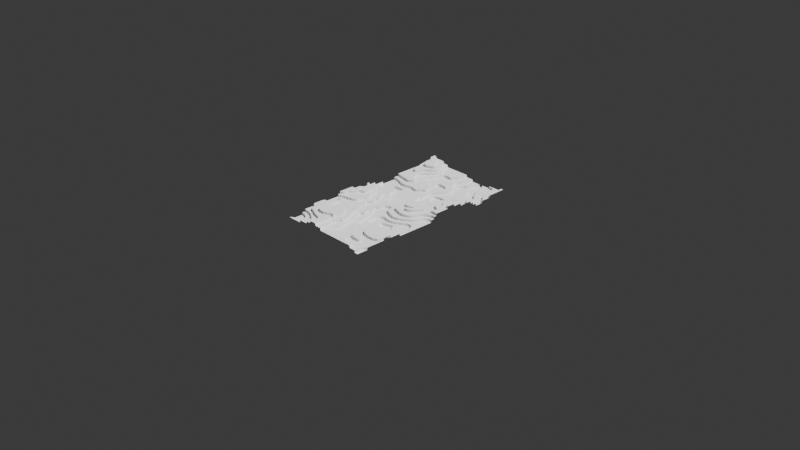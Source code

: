 # Source: terrace_terrain_gn.blend  (saved by Blender 5.1.29; exported with 4.5.12 LTS)
import bpy
from mathutils import Matrix  # noqa: F401  (used for matrix-valued properties, if any)

bpy.ops.wm.read_factory_settings(use_empty=True)
scene = bpy.context.scene
scene.name = 'Scene'

# ---- collections
col_collection = bpy.data.collections.new('Collection'); scene.collection.children.link(col_collection)

# ---- materials (node trees are filled in below, after node groups)
mat_mat_terraceterrain = bpy.data.materials.new('MAT_TerraceTerrain')

# ---- node groups
ng_gn_terraceterrain = bpy.data.node_groups.new('GN_TerraceTerrain', 'GeometryNodeTree')
_s = ng_gn_terraceterrain.interface.new_socket(name='Geometry', in_out='OUTPUT', socket_type='NodeSocketGeometry')
_s = ng_gn_terraceterrain.interface.new_socket(name='尺寸 X', in_out='INPUT', socket_type='NodeSocketFloat')
_s.default_value = 2.0
_s.min_value = 0.1
_s.max_value = 20.0
_s = ng_gn_terraceterrain.interface.new_socket(name='尺寸 Y', in_out='INPUT', socket_type='NodeSocketFloat')
_s.default_value = 1.0
_s.min_value = 0.1
_s.max_value = 20.0
_s = ng_gn_terraceterrain.interface.new_socket(name='细分 X', in_out='INPUT', socket_type='NodeSocketInt')
_s.default_value = 400
_s.min_value = 2
_s.max_value = 2000
_s = ng_gn_terraceterrain.interface.new_socket(name='细分 Y', in_out='INPUT', socket_type='NodeSocketInt')
_s.default_value = 200
_s.min_value = 2
_s.max_value = 2000
_s = ng_gn_terraceterrain.interface.new_socket(name='噪声缩放', in_out='INPUT', socket_type='NodeSocketFloat')
_s.default_value = 2.5
_s.min_value = 0.0
_s.max_value = 50.0
_s = ng_gn_terraceterrain.interface.new_socket(name='噪声细节', in_out='INPUT', socket_type='NodeSocketFloat')
_s.default_value = 6.0
_s.min_value = 0.0
_s.max_value = 15.0
_s = ng_gn_terraceterrain.interface.new_socket(name='噪声粗糙度', in_out='INPUT', socket_type='NodeSocketFloat')
_s.default_value = 0.55
_s.min_value = 0.0
_s.max_value = 1.0
_s = ng_gn_terraceterrain.interface.new_socket(name='流向扭曲强度', in_out='INPUT', socket_type='NodeSocketFloat')
_s.default_value = 0.6
_s.min_value = 0.0
_s.max_value = 5.0
_s = ng_gn_terraceterrain.interface.new_socket(name='流向扭曲缩放', in_out='INPUT', socket_type='NodeSocketFloat')
_s.default_value = 1.2
_s.min_value = 0.0
_s.max_value = 20.0
_s = ng_gn_terraceterrain.interface.new_socket(name='梯田层数', in_out='INPUT', socket_type='NodeSocketInt')
_s.default_value = 14
_s.min_value = 1
_s.max_value = 100
_s = ng_gn_terraceterrain.interface.new_socket(name='高度振幅', in_out='INPUT', socket_type='NodeSocketFloat')
_s.default_value = 0.35
_s.min_value = 0.0
_s.max_value = 5.0
_s = ng_gn_terraceterrain.interface.new_socket(name='演化速度', in_out='INPUT', socket_type='NodeSocketFloat')
_s.default_value = 0.05
_s.min_value = 0.0
_s.max_value = 2.0
_s = ng_gn_terraceterrain.interface.new_socket(name='漂移速度', in_out='INPUT', socket_type='NodeSocketFloat')
_s.default_value = 0.02
_s.min_value = 0.0
_s.max_value = 2.0
_N = ng_gn_terraceterrain.nodes; _L = ng_gn_terraceterrain.links
n0 = _N.new('NodeGroupInput'); n0.name = 'Group Input'; n0.location = (-1400, 0)
n1 = _N.new('NodeGroupOutput'); n1.name = 'Group Output'; n1.location = (1400, 0)
n2 = _N.new('GeometryNodeMeshGrid'); n2.name = 'Grid'; n2.location = (-1100, 200)
n3 = _N.new('GeometryNodeInputPosition'); n3.name = 'Position'; n3.location = (-1100, -200)
n4 = _N.new('GeometryNodeInputSceneTime'); n4.name = 'Scene Time'; n4.location = (-1100, -450)
n5 = _N.new('ShaderNodeMath'); n5.name = 'Math'; n5.location = (-850, -450)
n5.operation = 'MULTIPLY'
n6 = _N.new('ShaderNodeMath'); n6.name = 'Math.001'; n6.location = (-850, -600)
n6.operation = 'MULTIPLY'
n7 = _N.new('ShaderNodeCombineXYZ'); n7.name = 'Combine XYZ'; n7.location = (-650, -600)
n8 = _N.new('ShaderNodeTexNoise'); n8.name = 'Noise Texture'; n8.location = (-850, -150)
n8.width = 145
n9 = _N.new('ShaderNodeVectorMath'); n9.name = 'Vector Math'; n9.location = (-650, -150)
n9.operation = 'SUBTRACT'
n9.inputs[1].default_value = (0.5, 0.5, 0.5)
n10 = _N.new('ShaderNodeVectorMath'); n10.name = 'Vector Math.001'; n10.location = (-450, -150)
n10.operation = 'SCALE'
n11 = _N.new('ShaderNodeVectorMath'); n11.name = 'Vector Math.002'; n11.location = (-250, -50)
n12 = _N.new('ShaderNodeVectorMath'); n12.name = 'Vector Math.003'; n12.location = (-50, -50)
n13 = _N.new('ShaderNodeTexNoise'); n13.name = 'Noise Texture.001'; n13.location = (200, 0)
n13.width = 145
n13.noise_dimensions = '4D'
n14 = _N.new('ShaderNodeMath'); n14.name = 'Math.002'; n14.location = (450, -200)
n14.operation = 'DIVIDE'
n14.inputs[0].default_value = 1.0
n15 = _N.new('ShaderNodeMath'); n15.name = 'Math.003'; n15.location = (650, 0)
n15.operation = 'SNAP'
n16 = _N.new('ShaderNodeMath'); n16.name = 'Math.004'; n16.location = (850, 0)
n16.operation = 'MULTIPLY'
n17 = _N.new('ShaderNodeCombineXYZ'); n17.name = 'Combine XYZ.001'; n17.location = (1050, 0)
n18 = _N.new('GeometryNodeSetPosition'); n18.name = 'Set Position'; n18.location = (1200, 100)
_L.new(n0.outputs[0], n2.inputs[0])
_L.new(n0.outputs[1], n2.inputs[1])
_L.new(n0.outputs[2], n2.inputs[2])
_L.new(n0.outputs[3], n2.inputs[3])
_L.new(n4.outputs[0], n5.inputs[0])
_L.new(n0.outputs[11], n5.inputs[1])
_L.new(n4.outputs[0], n6.inputs[0])
_L.new(n0.outputs[12], n6.inputs[1])
_L.new(n6.outputs[0], n7.inputs[0])
_L.new(n3.outputs[0], n8.inputs[0])
_L.new(n0.outputs[8], n8.inputs[2])
_L.new(n8.outputs[1], n9.inputs[0])
_L.new(n9.outputs[0], n10.inputs[0])
_L.new(n0.outputs[7], n10.inputs[3])
_L.new(n3.outputs[0], n11.inputs[0])
_L.new(n10.outputs[0], n11.inputs[1])
_L.new(n11.outputs[0], n12.inputs[0])
_L.new(n7.outputs[0], n12.inputs[1])
_L.new(n12.outputs[0], n13.inputs[0])
_L.new(n5.outputs[0], n13.inputs[1])
_L.new(n0.outputs[4], n13.inputs[2])
_L.new(n0.outputs[5], n13.inputs[3])
_L.new(n0.outputs[6], n13.inputs[4])
_L.new(n0.outputs[9], n14.inputs[1])
_L.new(n13.outputs[0], n15.inputs[0])
_L.new(n14.outputs[0], n15.inputs[1])
_L.new(n15.outputs[0], n16.inputs[0])
_L.new(n0.outputs[10], n16.inputs[1])
_L.new(n16.outputs[0], n17.inputs[2])
_L.new(n2.outputs[0], n18.inputs[0])
_L.new(n17.outputs[0], n18.inputs[3])
_L.new(n18.outputs[0], n1.inputs[0])
n1.is_active_output = True

# ---- material node trees
mat_mat_terraceterrain.use_nodes = True; mat_mat_terraceterrain.node_tree.nodes.clear()
_N = mat_mat_terraceterrain.node_tree.nodes; _L = mat_mat_terraceterrain.node_tree.links
n0 = _N.new('ShaderNodeOutputMaterial'); n0.name = 'Material Output'; n0.location = (600, 0)
n1 = _N.new('ShaderNodeBsdfPrincipled'); n1.name = 'Principled BSDF'; n1.location = (300, 0)
n1.inputs[2].default_value = 0.85
n2 = _N.new('ShaderNodeNewGeometry'); n2.name = 'Geometry'; n2.location = (-400, 0)
n3 = _N.new('ShaderNodeSeparateXYZ'); n3.name = 'Separate XYZ'; n3.location = (-200, 0)
n4 = _N.new('ShaderNodeMapRange'); n4.name = 'Map Range'; n4.location = (0, 0)
n4.inputs[2].default_value = 0.35
n5 = _N.new('ShaderNodeValToRGB'); n5.name = 'Color Ramp'; n5.location = (100, -250)
while len(n5.color_ramp.elements) > 1: n5.color_ramp.elements.remove(n5.color_ramp.elements[-1])
n5.color_ramp.elements[0].position = 0.0; n5.color_ramp.elements[0].color = (0.3, 0.22, 0.14, 1.0)
_e = n5.color_ramp.elements.new(1.0); _e.color = (0.85, 0.74, 0.55, 1.0)
_L.new(n2.outputs[0], n3.inputs[0])
_L.new(n3.outputs[2], n4.inputs[0])
_L.new(n4.outputs[0], n5.inputs[0])
_L.new(n5.outputs[0], n1.inputs[0])
_L.new(n1.outputs[0], n0.inputs[0])
n0.is_active_output = True

# ---- world
world_world = bpy.data.worlds.new('World'); scene.world = world_world
world_world.use_nodes = True; world_world.node_tree.nodes.clear()
_N = world_world.node_tree.nodes; _L = world_world.node_tree.links
n0 = _N.new('ShaderNodeOutputWorld'); n0.name = 'World Output'; n0.location = (200, 100)
n1 = _N.new('ShaderNodeBackground'); n1.name = 'Background'; n1.location = (-200, 100)
n1.inputs[0].default_value = (0.05088, 0.05088, 0.05088, 1.0)
_L.new(n1.outputs[0], n0.inputs[0])
n0.is_active_output = True
world_world.color = (0.05088, 0.05088, 0.05088)
world_world.sun_shadow_jitter_overblur = 0.0

# ---- cameras
cam_camera = bpy.data.cameras.new('Camera')
cam_camera.clip_end = 100.0
cam_camera.ortho_scale = 7.314

# ---- lights
light_light = bpy.data.lights.new('Light', 'SUN')
light_light.angle = 0.1993
light_light.energy = 5.0
light_light.shadow_soft_size = 0.1
light_light.shadow_cascade_max_distance = 1000.0

# ---- meshes
me_terraceterrain = bpy.data.meshes.new('TerraceTerrain')
me_terraceterrain.from_pydata([], [], [])
me_terraceterrain.materials.append(mat_mat_terraceterrain)
me_terraceterrain.update()

# ---- objects
ob_light = bpy.data.objects.new('Light', light_light)
ob_camera = bpy.data.objects.new('Camera', cam_camera)
ob_terraceterrain = bpy.data.objects.new('TerraceTerrain', me_terraceterrain)

# ---- transforms, parenting, visibility, modifiers, constraints
ob_light.location = (4.076, 1.005, 5.904)
ob_light.rotation_euler = (0.6503, 0.05522, 1.866)
ob_light.lock_rotations_4d = False
ob_light.empty_display_type = 'ARROWS'
ob_light.color = (0.0, 0.0, 0.0, 0.0)
ob_light.lineart.crease_threshold = 0.0
ob_camera.location = (7.359, -6.926, 4.958)
ob_camera.rotation_euler = (1.109, 0.0, 0.8149)
ob_camera.lock_rotations_4d = False
ob_camera.empty_display_type = 'ARROWS'
ob_camera.color = (0.0, 0.0, 0.0, 0.0)
ob_camera.display_type = 'WIRE'
ob_camera.lineart.crease_threshold = 0.0
ob_terraceterrain.location = (0.0, 0.0, 0.0)
_m = ob_terraceterrain.modifiers.new('GN_Terrace', 'NODES')
_m.node_group = ng_gn_terraceterrain
_gi = [s.identifier for s in ng_gn_terraceterrain.interface.items_tree if s.item_type == 'SOCKET' and s.in_out == 'INPUT']
_m[_gi[0]] = 1.0  # 尺寸 X
_m[_gi[1]] = 2.0  # 尺寸 Y
_m[_gi[2]] = 200  # 细分 X
_m[_gi[3]] = 400  # 细分 Y
_m[_gi[4]] = 1.8  # 噪声缩放
_m[_gi[5]] = 2.0  # 噪声细节
_m[_gi[6]] = 0.5  # 噪声粗糙度
_m[_gi[7]] = 1.2  # 流向扭曲强度
_m[_gi[8]] = 0.9  # 流向扭曲缩放
_m[_gi[9]] = 16  # 梯田层数
_m[_gi[10]] = 0.4  # 高度振幅

# ---- collection membership
col_collection.objects.link(ob_light)
col_collection.objects.link(ob_camera)
col_collection.objects.link(ob_terraceterrain)

# ---- scene / render settings (as saved in the file)
scene.camera = ob_camera
scene.frame_start = 1; scene.frame_end = 250; scene.frame_set(205)
scene.render.engine = 'BLENDER_EEVEE_NEXT'
scene.render.bake_bias = 0.0
scene.render.bake_samples = 0
scene.cycles.sampling_pattern = 'TABULATED_SOBOL'
scene.eevee.use_volume_custom_range = False
scene.eevee.fast_gi_resolution = '1'
scene.eevee.ray_tracing_options.resolution_scale = '1'
scene.eevee.use_raytracing = True
bpy.context.view_layer.update()
